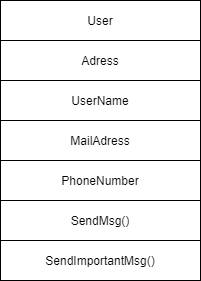

The diagram above was exported from draw.io. Its source (the exported page's mxGraphModel, read from the mxfile embedded in the PNG):
<mxGraphModel dx="1156" dy="790" grid="1" gridSize="10" guides="1" tooltips="1" connect="1" arrows="1" fold="1" page="1" pageScale="1" pageWidth="1169" pageHeight="827" math="0" shadow="0">
  <root>
    <mxCell id="0" />
    <mxCell id="1" parent="0" />
    <mxCell id="11" value="" style="shape=table;html=1;whiteSpace=wrap;startSize=0;container=1;collapsible=0;childLayout=tableLayout;" vertex="1" parent="1">
      <mxGeometry x="360" y="210" width="200" height="280" as="geometry" />
    </mxCell>
    <mxCell id="12" value="" style="shape=partialRectangle;html=1;whiteSpace=wrap;collapsible=0;dropTarget=0;pointerEvents=0;fillColor=none;top=0;left=0;bottom=0;right=0;points=[[0,0.5],[1,0.5]];portConstraint=eastwest;" vertex="1" parent="11">
      <mxGeometry width="200" height="40" as="geometry" />
    </mxCell>
    <mxCell id="13" value="User" style="shape=partialRectangle;html=1;whiteSpace=wrap;connectable=0;overflow=hidden;fillColor=none;top=0;left=0;bottom=0;right=0;" vertex="1" parent="12">
      <mxGeometry width="200" height="40" as="geometry" />
    </mxCell>
    <mxCell id="14" value="" style="shape=partialRectangle;html=1;whiteSpace=wrap;collapsible=0;dropTarget=0;pointerEvents=0;fillColor=none;top=0;left=0;bottom=0;right=0;points=[[0,0.5],[1,0.5]];portConstraint=eastwest;" vertex="1" parent="11">
      <mxGeometry y="40" width="200" height="40" as="geometry" />
    </mxCell>
    <mxCell id="15" value="Adress" style="shape=partialRectangle;html=1;whiteSpace=wrap;connectable=0;overflow=hidden;fillColor=none;top=0;left=0;bottom=0;right=0;" vertex="1" parent="14">
      <mxGeometry width="200" height="40" as="geometry" />
    </mxCell>
    <mxCell id="16" style="shape=partialRectangle;html=1;whiteSpace=wrap;collapsible=0;dropTarget=0;pointerEvents=0;fillColor=none;top=0;left=0;bottom=0;right=0;points=[[0,0.5],[1,0.5]];portConstraint=eastwest;" vertex="1" parent="11">
      <mxGeometry y="80" width="200" height="40" as="geometry" />
    </mxCell>
    <mxCell id="17" value="UserName" style="shape=partialRectangle;html=1;whiteSpace=wrap;connectable=0;overflow=hidden;fillColor=none;top=0;left=0;bottom=0;right=0;" vertex="1" parent="16">
      <mxGeometry width="200" height="40" as="geometry" />
    </mxCell>
    <mxCell id="18" style="shape=partialRectangle;html=1;whiteSpace=wrap;collapsible=0;dropTarget=0;pointerEvents=0;fillColor=none;top=0;left=0;bottom=0;right=0;points=[[0,0.5],[1,0.5]];portConstraint=eastwest;" vertex="1" parent="11">
      <mxGeometry y="120" width="200" height="40" as="geometry" />
    </mxCell>
    <mxCell id="19" value="MailAdress" style="shape=partialRectangle;html=1;whiteSpace=wrap;connectable=0;overflow=hidden;fillColor=none;top=0;left=0;bottom=0;right=0;" vertex="1" parent="18">
      <mxGeometry width="200" height="40" as="geometry" />
    </mxCell>
    <mxCell id="20" style="shape=partialRectangle;html=1;whiteSpace=wrap;collapsible=0;dropTarget=0;pointerEvents=0;fillColor=none;top=0;left=0;bottom=0;right=0;points=[[0,0.5],[1,0.5]];portConstraint=eastwest;" vertex="1" parent="11">
      <mxGeometry y="160" width="200" height="40" as="geometry" />
    </mxCell>
    <mxCell id="21" value="PhoneNumber" style="shape=partialRectangle;html=1;whiteSpace=wrap;connectable=0;overflow=hidden;fillColor=none;top=0;left=0;bottom=0;right=0;" vertex="1" parent="20">
      <mxGeometry width="200" height="40" as="geometry" />
    </mxCell>
    <mxCell id="22" style="shape=partialRectangle;html=1;whiteSpace=wrap;collapsible=0;dropTarget=0;pointerEvents=0;fillColor=none;top=0;left=0;bottom=0;right=0;points=[[0,0.5],[1,0.5]];portConstraint=eastwest;" vertex="1" parent="11">
      <mxGeometry y="200" width="200" height="40" as="geometry" />
    </mxCell>
    <mxCell id="23" value="SendMsg()" style="shape=partialRectangle;html=1;whiteSpace=wrap;connectable=0;overflow=hidden;fillColor=none;top=0;left=0;bottom=0;right=0;" vertex="1" parent="22">
      <mxGeometry width="200" height="40" as="geometry" />
    </mxCell>
    <mxCell id="26" style="shape=partialRectangle;html=1;whiteSpace=wrap;collapsible=0;dropTarget=0;pointerEvents=0;fillColor=none;top=0;left=0;bottom=0;right=0;points=[[0,0.5],[1,0.5]];portConstraint=eastwest;" vertex="1" parent="11">
      <mxGeometry y="240" width="200" height="40" as="geometry" />
    </mxCell>
    <mxCell id="27" value="SendImportantMsg()" style="shape=partialRectangle;html=1;whiteSpace=wrap;connectable=0;overflow=hidden;fillColor=none;top=0;left=0;bottom=0;right=0;" vertex="1" parent="26">
      <mxGeometry width="200" height="40" as="geometry" />
    </mxCell>
  </root>
</mxGraphModel>